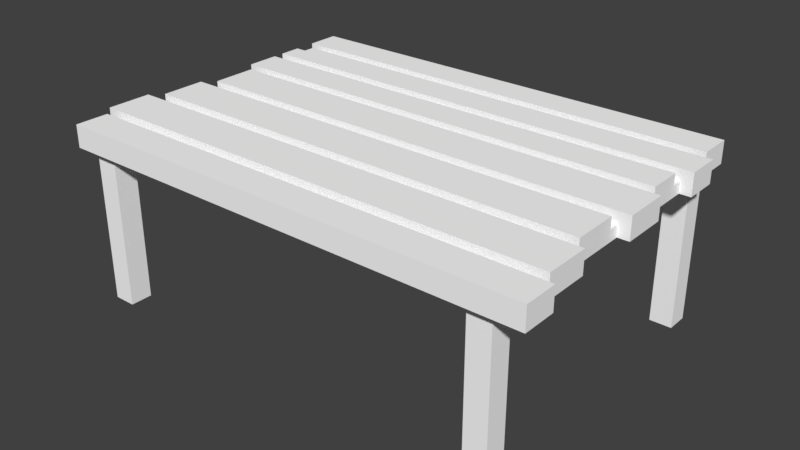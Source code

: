 # Source: WoodDesk01.blend  (saved by Blender 2.79.0; exported with 4.5.12 LTS)
import bpy
from mathutils import Matrix  # noqa: F401  (used for matrix-valued properties, if any)

bpy.ops.wm.read_factory_settings(use_empty=True)
scene = bpy.context.scene
scene.name = 'Scene'

# ---- collections
col_collection_1 = bpy.data.collections.new('Collection 1'); scene.collection.children.link(col_collection_1)

# ---- materials (node trees are filled in below, after node groups)
mat_palette = bpy.data.materials.new('palette')
mat_palette.alpha_threshold = 0.0
mat_palette.use_transparent_shadow = False
mat_palette.diffuse_color = (1.0, 1.0, 1.0, 1.0)
mat_palette.specular_color = (0.0, 0.0, 0.0)
mat_palette.roughness = 0.5
mat_palette.specular_intensity = 1.0

# ---- node groups
ng_auto_smooth = bpy.data.node_groups.new('Auto Smooth', 'GeometryNodeTree')
_s = ng_auto_smooth.interface.new_socket(name='Geometry', in_out='OUTPUT', socket_type='NodeSocketGeometry')
_s = ng_auto_smooth.interface.new_socket(name='Geometry', in_out='INPUT', socket_type='NodeSocketGeometry')
_s = ng_auto_smooth.interface.new_socket(name='Angle', in_out='INPUT', socket_type='NodeSocketFloat')
_s.subtype = 'ANGLE'
_s.min_value = 0.0
_s.max_value = 3.142
ng_auto_smooth.is_modifier = True
_N = ng_auto_smooth.nodes; _L = ng_auto_smooth.links
n0 = _N.new('NodeGroupOutput'); n0.name = 'Group Output'; n0.location = (480, -100)
n1 = _N.new('NodeGroupInput'); n1.name = 'Group Input'; n1.location = (-420, -300)
n2 = _N.new('NodeGroupInput'); n2.name = 'Group Input.001'; n2.location = (-60, -100)
n3 = _N.new('GeometryNodeSetShadeSmooth'); n3.name = 'Set Shade Smooth'; n3.location = (120, -100)
n3.domain = 'EDGE'
n4 = _N.new('GeometryNodeSetShadeSmooth'); n4.name = 'Set Shade Smooth.001'; n4.location = (300, -100)
n5 = _N.new('GeometryNodeInputMeshEdgeAngle'); n5.name = 'Edge Angle'; n5.location = (-420, -220)
n6 = _N.new('GeometryNodeInputEdgeSmooth'); n6.name = 'Is Edge Smooth'; n6.location = (-60, -160)
n7 = _N.new('GeometryNodeInputShadeSmooth'); n7.name = 'Is Face Smooth'; n7.location = (-240, -340)
n8 = _N.new('FunctionNodeBooleanMath'); n8.name = 'Boolean Math'; n8.location = (-60, -220)
n9 = _N.new('FunctionNodeCompare'); n9.name = 'Compare'; n9.location = (-240, -180)
n9.operation = 'LESS_EQUAL'
_L.new(n5.outputs[0], n9.inputs[0])
_L.new(n4.outputs[0], n0.inputs[0])
_L.new(n1.outputs[1], n9.inputs[1])
_L.new(n9.outputs[0], n8.inputs[0])
_L.new(n7.outputs[0], n8.inputs[1])
_L.new(n2.outputs[0], n3.inputs[0])
_L.new(n6.outputs[0], n3.inputs[1])
_L.new(n3.outputs[0], n4.inputs[0])
_L.new(n8.outputs[0], n3.inputs[2])
n0.is_active_output = True

# ---- material node trees

# ---- world
world_world = bpy.data.worlds.new('World'); scene.world = world_world
world_world.color = (0.05088, 0.05088, 0.05088)
world_world.use_sun_shadow = False
world_world.sun_shadow_jitter_overblur = 0.0
world_world.cycles.sampling_method = 'MANUAL'

# ---- meshes
me_wooddesk01 = bpy.data.meshes.new('WoodDesk01')
me_wooddesk01.from_pydata([(-2.057, 1.6, 1.0), (-2.057, 1.4, 0.6), (-2.057, 1.4, 1.0), (-2.057, 1.6, 0.6), (-1.957, 1.5, 1.1), (-1.957, 1.4, 1.0), (-1.957, 1.4, 1.4), (-1.957, 1.5, 1.0), (-1.957, 1.5, 0.6), (-1.957, 1.4, 0.5), (-1.957, 1.4, 0.6), (-1.957, 1.5, 0.5), (-1.957, 1.4, 0.1), (-1.957, 1.5, -0.8), (-1.957, 1.4, -0.9), (-1.957, 1.4, -0.5), (-1.957, 1.5, -0.9), (-1.957, 1.4, -1.1), (-1.957, 1.6, 1.4), (-1.957, 1.6, 1.1), (-1.957, 1.6, 0.5), (-1.957, 1.6, 0.1), (-1.957, 1.6, -0.5), (-1.957, 1.6, -0.8), (-1.957, 1.6, -0.9), (-1.957, 1.6, -1.1), (-1.957, 1.6, -1.3), (-1.957, 1.4, -1.6), (-1.957, 1.4, -1.3), (-1.957, 1.6, -1.6), (-1.857, 1.4, 1.3), (-1.857, 0.0, 1.1), (-1.857, 0.0, 1.3), (-1.857, 1.4, 1.1), (-1.857, 1.4, -1.3), (-1.857, 0.0, -1.5), (-1.857, 0.0, -1.3), (-1.857, 1.4, -1.5), (-1.857, 1.5, 0.1), (-1.857, 1.4, 0.0), (-1.857, 1.4, 0.1), (-1.857, 1.5, 0.0), (-1.857, 1.4, -0.4), (-1.857, 1.5, -0.4), (-1.857, 1.4, -0.5), (-1.857, 1.5, -0.5), (-1.857, 1.5, -1.2), (-1.857, 1.4, -1.1), (-1.857, 1.5, -1.3), (-1.857, 1.6, 0.0), (-1.857, 1.6, -0.4), (-1.857, 1.6, -1.1), (-1.857, 1.6, -1.2), (1.843, 1.4, 1.3), (1.843, 0.0, 1.1), (1.843, 0.0, 1.3), (1.843, 1.4, 1.1), (1.843, 1.4, -1.3), (1.843, 0.0, -1.5), (1.843, 0.0, -1.3), (1.843, 1.4, -1.5), (-1.657, 0.0, 1.3), (-1.657, 0.0, 1.1), (-1.657, 1.4, 1.3), (-1.657, 1.4, 1.1), (-1.657, 0.0, -1.3), (-1.657, 0.0, -1.5), (-1.657, 1.4, -1.3), (-1.657, 1.4, -1.5), (2.043, 0.0, 1.3), (2.043, 0.0, 1.1), (2.043, 1.4, 1.3), (2.043, 1.4, 1.1), (2.043, 0.0, -1.3), (2.043, 0.0, -1.5), (2.043, 1.4, -1.3), (2.043, 1.4, -1.5), (2.043, 1.4, -1.2), (2.043, 1.5, -1.2), (2.043, 1.5, -1.3), (2.143, 1.4, 0.6), (2.143, 1.4, 0.5), (2.143, 1.5, 0.6), (2.143, 1.4, 0.0), (2.143, 1.5, 0.5), (2.143, 1.5, 0.1), (2.143, 1.5, 0.0), (2.143, 1.4, -0.4), (2.143, 1.4, -0.9), (2.143, 1.5, -0.4), (2.143, 1.5, -0.5), (2.143, 1.5, -0.8), (2.143, 1.5, -0.9), (2.143, 1.6, 0.5), (2.143, 1.6, 0.1), (2.143, 1.6, -0.5), (2.143, 1.6, -0.8), (2.143, 1.4, -1.3), (2.143, 1.4, -1.6), (2.143, 1.6, -1.3), (2.143, 1.6, -1.6), (2.243, 1.4, 1.1), (2.243, 1.4, 1.0), (2.243, 1.5, 1.1), (2.243, 1.4, 0.6), (2.243, 1.5, 1.0), (2.243, 1.6, 1.0), (2.243, 1.6, 0.6), (2.243, 1.4, 0.0), (2.243, 1.4, -0.4), (2.243, 1.6, 0.0), (2.243, 1.6, -0.4), (2.243, 1.4, -0.9), (2.243, 1.4, -1.2), (2.243, 1.6, -0.9), (2.243, 1.6, -1.2), (2.343, 1.4, 1.4), (2.343, 1.4, 1.1), (2.343, 1.6, 1.4), (2.343, 1.6, 1.1)], [], [(0, 1, 2), (3, 1, 0), (4, 5, 6), (7, 5, 4), (8, 9, 10), (11, 12, 9), (11, 9, 8), (13, 14, 15), (16, 17, 14), (16, 14, 13), (18, 4, 6), (19, 4, 18), (20, 12, 11), (21, 12, 20), (22, 13, 15), (23, 13, 22), (24, 17, 16), (25, 17, 24), (26, 27, 28), (29, 27, 26), (30, 31, 32), (33, 31, 30), (34, 35, 36), (37, 35, 34), (38, 39, 40), (41, 42, 39), (41, 39, 38), (43, 44, 42), (43, 42, 41), (45, 44, 43), (46, 34, 47), (48, 34, 46), (49, 43, 41), (50, 43, 49), (51, 46, 47), (52, 46, 51), (53, 54, 55), (56, 54, 53), (57, 58, 59), (60, 58, 57), (61, 62, 63), (63, 62, 64), (65, 66, 67), (67, 66, 68), (69, 70, 71), (71, 70, 72), (73, 74, 75), (75, 74, 76), (77, 75, 78), (78, 75, 79), (80, 81, 82), (81, 83, 84), (82, 81, 84), (84, 83, 85), (85, 83, 86), (87, 88, 89), (89, 88, 90), (90, 88, 91), (91, 88, 92), (84, 85, 93), (93, 85, 94), (90, 91, 95), (95, 91, 96), (97, 98, 99), (99, 98, 100), (101, 102, 103), (102, 104, 105), (103, 102, 105), (105, 104, 106), (106, 104, 107), (108, 109, 110), (110, 109, 111), (112, 113, 114), (114, 113, 115), (116, 117, 118), (118, 117, 119), (116, 18, 6), (118, 18, 116), (61, 30, 32), (63, 30, 61), (69, 53, 55), (71, 53, 69), (5, 0, 2), (7, 0, 5), (105, 0, 7), (106, 0, 105), (84, 20, 11), (93, 20, 84), (86, 49, 41), (108, 86, 83), (110, 49, 86), (110, 86, 108), (44, 22, 15), (45, 22, 44), (90, 22, 45), (95, 22, 90), (92, 24, 16), (112, 92, 88), (114, 24, 92), (114, 92, 112), (34, 26, 28), (48, 26, 34), (65, 34, 36), (67, 34, 65), (73, 57, 59), (75, 57, 73), (79, 26, 48), (97, 79, 75), (99, 26, 79), (99, 79, 97), (31, 33, 62), (62, 33, 64), (54, 56, 70), (70, 56, 72), (4, 19, 103), (101, 103, 117), (103, 19, 119), (117, 103, 119), (1, 3, 10), (10, 3, 8), (8, 3, 82), (80, 82, 104), (82, 3, 107), (104, 82, 107), (12, 21, 40), (40, 21, 38), (38, 21, 85), (85, 21, 94), (43, 50, 89), (87, 89, 109), (89, 50, 111), (109, 89, 111), (13, 23, 91), (91, 23, 96), (17, 25, 47), (47, 25, 51), (46, 52, 78), (77, 78, 113), (78, 52, 115), (113, 78, 115), (35, 37, 66), (66, 37, 68), (58, 60, 74), (74, 60, 76), (27, 29, 98), (98, 29, 100), (31, 61, 32), (62, 61, 31), (54, 69, 55), (70, 69, 54), (35, 65, 36), (66, 65, 35), (58, 73, 59), (74, 73, 58), (30, 116, 6), (63, 116, 30), (53, 116, 63), (71, 116, 53), (33, 30, 6), (64, 53, 63), (56, 53, 64), (72, 116, 71), (101, 116, 72), (117, 116, 101), (5, 56, 64), (5, 33, 6), (5, 101, 72), (5, 72, 56), (5, 64, 33), (102, 101, 5), (1, 5, 2), (1, 102, 5), (10, 102, 1), (80, 102, 10), (104, 102, 80), (9, 80, 10), (81, 80, 9), (12, 81, 9), (40, 81, 12), (39, 81, 40), (83, 81, 39), (42, 83, 39), (42, 108, 83), (87, 108, 42), (109, 108, 87), (44, 87, 42), (14, 44, 15), (88, 87, 44), (88, 44, 14), (17, 88, 14), (17, 112, 88), (47, 112, 17), (77, 112, 47), (113, 112, 77), (34, 77, 47), (67, 77, 34), (57, 77, 67), (75, 77, 57), (37, 34, 28), (68, 57, 67), (60, 57, 68), (76, 97, 75), (27, 60, 68), (27, 76, 60), (27, 37, 28), (27, 68, 37), (98, 97, 76), (98, 76, 27), (4, 103, 7), (7, 103, 105), (8, 82, 11), (11, 82, 84), (38, 85, 41), (41, 85, 86), (43, 89, 45), (45, 89, 90), (13, 91, 16), (16, 91, 92), (46, 78, 48), (48, 78, 79), (18, 118, 19), (19, 118, 119), (0, 106, 3), (3, 106, 107), (20, 93, 21), (21, 93, 94), (49, 110, 50), (50, 110, 111), (22, 95, 23), (23, 95, 96), (24, 114, 25), (25, 114, 51), (51, 114, 52), (52, 114, 115), (26, 99, 29), (29, 99, 100)])
me_wooddesk01.polygons.foreach_set('use_smooth', [True] * 236)
_uv = me_wooddesk01.uv_layers.new(name='UVMap')
_uv.uv.foreach_set('vector', [0.8652, 0.5, 0.8652, 0.5, 0.8652, 0.5, 0.8652, 0.5, 0.8652, 0.5, 0.8652, 0.5, 0.8691, 0.5, 0.8691, 0.5, 0.8691, 0.5, 0.8691, 0.5, 0.8691, 0.5, 0.8691, 0.5, 0.8652, 0.5, 0.8652, 0.5, 0.8652, 0.5, 0.8691, 0.5, 0.8691, 0.5, 0.8691, 0.5, 0.8652, 0.5, 0.8652, 0.5, 0.8652, 0.5, 0.8691, 0.5, 0.8691, 0.5, 0.8691, 0.5, 0.8652, 0.5, 0.8652, 0.5, 0.8652, 0.5, 0.8691, 0.5, 0.8691, 0.5, 0.8691, 0.5, 0.8691, 0.5, 0.8691, 0.5, 0.8691, 0.5, 0.8691, 0.5, 0.8691, 0.5, 0.8691, 0.5, 0.8691, 0.5, 0.8691, 0.5, 0.8691, 0.5, 0.8691, 0.5, 0.8691, 0.5, 0.8691, 0.5, 0.8691, 0.5, 0.8691, 0.5, 0.8691, 0.5, 0.8691, 0.5, 0.8691, 0.5, 0.8691, 0.5, 0.8652, 0.5, 0.8652, 0.5, 0.8652, 0.5, 0.8652, 0.5, 0.8652, 0.5, 0.8652, 0.5, 0.8691, 0.5, 0.8691, 0.5, 0.8691, 0.5, 0.8691, 0.5, 0.8691, 0.5, 0.8691, 0.5, 0.8691, 0.5, 0.8691, 0.5, 0.8691, 0.5, 0.8691, 0.5, 0.8691, 0.5, 0.8691, 0.5, 0.8691, 0.5, 0.8691, 0.5, 0.8691, 0.5, 0.8691, 0.5, 0.8691, 0.5, 0.8691, 0.5, 0.8691, 0.5, 0.8691, 0.5, 0.8691, 0.5, 0.8652, 0.5, 0.8652, 0.5, 0.8652, 0.5, 0.8691, 0.5, 0.8691, 0.5, 0.8691, 0.5, 0.8691, 0.5, 0.8691, 0.5, 0.8691, 0.5, 0.8652, 0.5, 0.8652, 0.5, 0.8652, 0.5, 0.8691, 0.5, 0.8691, 0.5, 0.8691, 0.5, 0.8652, 0.5, 0.8652, 0.5, 0.8652, 0.5, 0.8652, 0.5, 0.8652, 0.5, 0.8652, 0.5, 0.8652, 0.5, 0.8652, 0.5, 0.8652, 0.5, 0.8652, 0.5, 0.8652, 0.5, 0.8652, 0.5, 0.8652, 0.5, 0.8652, 0.5, 0.8652, 0.5, 0.8652, 0.5, 0.8652, 0.5, 0.8652, 0.5, 0.8691, 0.5, 0.8691, 0.5, 0.8691, 0.5, 0.8691, 0.5, 0.8691, 0.5, 0.8691, 0.5, 0.8691, 0.5, 0.8691, 0.5, 0.8691, 0.5, 0.8691, 0.5, 0.8691, 0.5, 0.8691, 0.5, 0.8691, 0.5, 0.8691, 0.5, 0.8691, 0.5, 0.8691, 0.5, 0.8691, 0.5, 0.8691, 0.5, 0.8691, 0.5, 0.8691, 0.5, 0.8691, 0.5, 0.8691, 0.5, 0.8691, 0.5, 0.8691, 0.5, 0.8691, 0.5, 0.8691, 0.5, 0.8691, 0.5, 0.8691, 0.5, 0.8691, 0.5, 0.8691, 0.5, 0.8691, 0.5, 0.8691, 0.5, 0.8691, 0.5, 0.8691, 0.5, 0.8691, 0.5, 0.8691, 0.5, 0.8652, 0.5, 0.8652, 0.5, 0.8652, 0.5, 0.8652, 0.5, 0.8652, 0.5, 0.8652, 0.5, 0.8652, 0.5, 0.8652, 0.5, 0.8652, 0.5, 0.8691, 0.5, 0.8691, 0.5, 0.8691, 0.5, 0.8652, 0.5, 0.8652, 0.5, 0.8652, 0.5, 0.8691, 0.5, 0.8691, 0.5, 0.8691, 0.5, 0.8691, 0.5, 0.8691, 0.5, 0.8691, 0.5, 0.8691, 0.5, 0.8691, 0.5, 0.8691, 0.5, 0.8691, 0.5, 0.8691, 0.5, 0.8691, 0.5, 0.8691, 0.5, 0.8691, 0.5, 0.8691, 0.5, 0.8691, 0.5, 0.8691, 0.5, 0.8691, 0.5, 0.8691, 0.5, 0.8691, 0.5, 0.8691, 0.5, 0.8691, 0.5, 0.8691, 0.5, 0.8691, 0.5, 0.8691, 0.5, 0.8691, 0.5, 0.8691, 0.5, 0.8691, 0.5, 0.8691, 0.5, 0.8691, 0.5, 0.8691, 0.5, 0.8691, 0.5, 0.8691, 0.5, 0.8691, 0.5, 0.8691, 0.5, 0.8691, 0.5, 0.8691, 0.5, 0.8691, 0.5, 0.8691, 0.5, 0.8652, 0.5, 0.8652, 0.5, 0.8652, 0.5, 0.8691, 0.5, 0.8691, 0.5, 0.8691, 0.5, 0.8652, 0.5, 0.8652, 0.5, 0.8652, 0.5, 0.8652, 0.5, 0.8652, 0.5, 0.8652, 0.5, 0.8652, 0.5, 0.8652, 0.5, 0.8652, 0.5, 0.8652, 0.5, 0.8652, 0.5, 0.8652, 0.5, 0.8652, 0.5, 0.8652, 0.5, 0.8652, 0.5, 0.8652, 0.5, 0.8652, 0.5, 0.8652, 0.5, 0.8691, 0.5, 0.8691, 0.5, 0.8691, 0.5, 0.8691, 0.5, 0.8691, 0.5, 0.8691, 0.5, 0.8691, 0.5, 0.8691, 0.5, 0.8691, 0.5, 0.8691, 0.5, 0.8691, 0.5, 0.8691, 0.5, 0.8691, 0.5, 0.8691, 0.5, 0.8691, 0.5, 0.8691, 0.5, 0.8691, 0.5, 0.8691, 0.5, 0.8691, 0.5, 0.8691, 0.5, 0.8691, 0.5, 0.8691, 0.5, 0.8691, 0.5, 0.8691, 0.5, 0.8652, 0.5, 0.8652, 0.5, 0.8652, 0.5, 0.8652, 0.5, 0.8652, 0.5, 0.8652, 0.5, 0.8652, 0.5, 0.8652, 0.5, 0.8652, 0.5, 0.8652, 0.5, 0.8652, 0.5, 0.8652, 0.5, 0.8691, 0.5, 0.8691, 0.5, 0.8691, 0.5, 0.8691, 0.5, 0.8691, 0.5, 0.8691, 0.5, 0.8652, 0.5, 0.8652, 0.5, 0.8652, 0.5, 0.8652, 0.5, 0.8652, 0.5, 0.8652, 0.5, 0.8652, 0.5, 0.8652, 0.5, 0.8652, 0.5, 0.8652, 0.5, 0.8652, 0.5, 0.8652, 0.5, 0.8691, 0.5, 0.8691, 0.5, 0.8691, 0.5, 0.8691, 0.5, 0.8691, 0.5, 0.8691, 0.5, 0.8691, 0.5, 0.8691, 0.5, 0.8691, 0.5, 0.8691, 0.5, 0.8691, 0.5, 0.8691, 0.5, 0.8652, 0.5, 0.8652, 0.5, 0.8652, 0.5, 0.8652, 0.5, 0.8652, 0.5, 0.8652, 0.5, 0.8652, 0.5, 0.8652, 0.5, 0.8652, 0.5, 0.8652, 0.5, 0.8652, 0.5, 0.8652, 0.5, 0.8691, 0.5, 0.8691, 0.5, 0.8691, 0.5, 0.8691, 0.5, 0.8691, 0.5, 0.8691, 0.5, 0.8691, 0.5, 0.8691, 0.5, 0.8691, 0.5, 0.8691, 0.5, 0.8691, 0.5, 0.8691, 0.5, 0.8691, 0.5, 0.8691, 0.5, 0.8691, 0.5, 0.8691, 0.5, 0.8691, 0.5, 0.8691, 0.5, 0.8691, 0.5, 0.8691, 0.5, 0.8691, 0.5, 0.8691, 0.5, 0.8691, 0.5, 0.8691, 0.5, 0.8691, 0.5, 0.8691, 0.5, 0.8691, 0.5, 0.8691, 0.5, 0.8691, 0.5, 0.8691, 0.5, 0.8691, 0.5, 0.8691, 0.5, 0.8691, 0.5, 0.8691, 0.5, 0.8691, 0.5, 0.8691, 0.5, 0.8691, 0.5, 0.8691, 0.5, 0.8691, 0.5, 0.8691, 0.5, 0.8691, 0.5, 0.8691, 0.5, 0.8691, 0.5, 0.8691, 0.5, 0.8691, 0.5, 0.8691, 0.5, 0.8691, 0.5, 0.8691, 0.5, 0.8691, 0.5, 0.8691, 0.5, 0.8691, 0.5, 0.8691, 0.5, 0.8691, 0.5, 0.8691, 0.5, 0.8652, 0.5, 0.8652, 0.5, 0.8652, 0.5, 0.8652, 0.5, 0.8652, 0.5, 0.8652, 0.5, 0.8652, 0.5, 0.8652, 0.5, 0.8652, 0.5, 0.8652, 0.5, 0.8652, 0.5, 0.8652, 0.5, 0.8652, 0.5, 0.8652, 0.5, 0.8652, 0.5, 0.8652, 0.5, 0.8652, 0.5, 0.8652, 0.5, 0.8691, 0.5, 0.8691, 0.5, 0.8691, 0.5, 0.8691, 0.5, 0.8691, 0.5, 0.8691, 0.5, 0.8691, 0.5, 0.8691, 0.5, 0.8691, 0.5, 0.8691, 0.5, 0.8691, 0.5, 0.8691, 0.5, 0.8652, 0.5, 0.8652, 0.5, 0.8652, 0.5, 0.8652, 0.5, 0.8652, 0.5, 0.8652, 0.5, 0.8652, 0.5, 0.8652, 0.5, 0.8652, 0.5, 0.8652, 0.5, 0.8652, 0.5, 0.8652, 0.5, 0.8691, 0.5, 0.8691, 0.5, 0.8691, 0.5, 0.8691, 0.5, 0.8691, 0.5, 0.8691, 0.5, 0.8652, 0.5, 0.8652, 0.5, 0.8652, 0.5, 0.8652, 0.5, 0.8652, 0.5, 0.8652, 0.5, 0.8652, 0.5, 0.8652, 0.5, 0.8652, 0.5, 0.8652, 0.5, 0.8652, 0.5, 0.8652, 0.5, 0.8652, 0.5, 0.8652, 0.5, 0.8652, 0.5, 0.8652, 0.5, 0.8652, 0.5, 0.8652, 0.5, 0.8691, 0.5, 0.8691, 0.5, 0.8691, 0.5, 0.8691, 0.5, 0.8691, 0.5, 0.8691, 0.5, 0.8691, 0.5, 0.8691, 0.5, 0.8691, 0.5, 0.8691, 0.5, 0.8691, 0.5, 0.8691, 0.5, 0.8691, 0.5, 0.8691, 0.5, 0.8691, 0.5, 0.8691, 0.5, 0.8691, 0.5, 0.8691, 0.5, 0.8691, 0.5, 0.8691, 0.5, 0.8691, 0.5, 0.8691, 0.5, 0.8691, 0.5, 0.8691, 0.5, 0.8691, 0.5, 0.8691, 0.5, 0.8691, 0.5, 0.8691, 0.5, 0.8691, 0.5, 0.8691, 0.5, 0.8691, 0.5, 0.8691, 0.5, 0.8691, 0.5, 0.8691, 0.5, 0.8691, 0.5, 0.8691, 0.5, 0.8691, 0.5, 0.8691, 0.5, 0.8691, 0.5, 0.8691, 0.5, 0.8691, 0.5, 0.8691, 0.5, 0.8691, 0.5, 0.8691, 0.5, 0.8691, 0.5, 0.8691, 0.5, 0.8691, 0.5, 0.8691, 0.5, 0.8691, 0.5, 0.8691, 0.5, 0.8691, 0.5, 0.8691, 0.5, 0.8691, 0.5, 0.8691, 0.5, 0.8691, 0.5, 0.8691, 0.5, 0.8691, 0.5, 0.8691, 0.5, 0.8691, 0.5, 0.8691, 0.5, 0.8691, 0.5, 0.8691, 0.5, 0.8691, 0.5, 0.8691, 0.5, 0.8691, 0.5, 0.8691, 0.5, 0.8691, 0.5, 0.8691, 0.5, 0.8691, 0.5, 0.8691, 0.5, 0.8691, 0.5, 0.8691, 0.5, 0.8691, 0.5, 0.8691, 0.5, 0.8691, 0.5, 0.8691, 0.5, 0.8691, 0.5, 0.8691, 0.5, 0.8691, 0.5, 0.8691, 0.5, 0.8691, 0.5, 0.8691, 0.5, 0.8691, 0.5, 0.8691, 0.5, 0.8691, 0.5, 0.8691, 0.5, 0.8691, 0.5, 0.8691, 0.5, 0.8691, 0.5, 0.8691, 0.5, 0.8652, 0.5, 0.8652, 0.5, 0.8652, 0.5, 0.8652, 0.5, 0.8652, 0.5, 0.8652, 0.5, 0.8652, 0.5, 0.8652, 0.5, 0.8652, 0.5, 0.8652, 0.5, 0.8652, 0.5, 0.8652, 0.5, 0.8652, 0.5, 0.8652, 0.5, 0.8652, 0.5, 0.8652, 0.5, 0.8652, 0.5, 0.8652, 0.5, 0.8652, 0.5, 0.8652, 0.5, 0.8652, 0.5, 0.8691, 0.5, 0.8691, 0.5, 0.8691, 0.5, 0.8691, 0.5, 0.8691, 0.5, 0.8691, 0.5, 0.8691, 0.5, 0.8691, 0.5, 0.8691, 0.5, 0.8691, 0.5, 0.8691, 0.5, 0.8691, 0.5, 0.8652, 0.5, 0.8652, 0.5, 0.8652, 0.5, 0.8652, 0.5, 0.8652, 0.5, 0.8652, 0.5, 0.8652, 0.5, 0.8652, 0.5, 0.8652, 0.5, 0.8652, 0.5, 0.8652, 0.5, 0.8652, 0.5, 0.8691, 0.5, 0.8691, 0.5, 0.8691, 0.5, 0.8691, 0.5, 0.8691, 0.5, 0.8691, 0.5, 0.8691, 0.5, 0.8691, 0.5, 0.8691, 0.5, 0.8691, 0.5, 0.8691, 0.5, 0.8691, 0.5, 0.8652, 0.5, 0.8652, 0.5, 0.8652, 0.5, 0.8652, 0.5, 0.8652, 0.5, 0.8652, 0.5, 0.8652, 0.5, 0.8652, 0.5, 0.8652, 0.5, 0.8652, 0.5, 0.8652, 0.5, 0.8652, 0.5, 0.8652, 0.5, 0.8652, 0.5, 0.8652, 0.5, 0.8652, 0.5, 0.8652, 0.5, 0.8652, 0.5, 0.8652, 0.5, 0.8652, 0.5, 0.8652, 0.5, 0.8652, 0.5, 0.8652, 0.5, 0.8652, 0.5, 0.8652, 0.5, 0.8652, 0.5, 0.8652, 0.5, 0.8691, 0.5, 0.8691, 0.5, 0.8691, 0.5, 0.8691, 0.5, 0.8691, 0.5, 0.8691, 0.5, 0.8691, 0.5, 0.8691, 0.5, 0.8691, 0.5, 0.8691, 0.5, 0.8691, 0.5, 0.8691, 0.5, 0.8691, 0.5, 0.8691, 0.5, 0.8691, 0.5, 0.8691, 0.5, 0.8691, 0.5, 0.8691, 0.5, 0.8691, 0.5, 0.8691, 0.5, 0.8691, 0.5, 0.8691, 0.5, 0.8691, 0.5, 0.8691, 0.5, 0.8691, 0.5, 0.8691, 0.5, 0.8691, 0.5, 0.8691, 0.5, 0.8691, 0.5, 0.8691, 0.5, 0.8691, 0.5, 0.8691, 0.5, 0.8691, 0.5, 0.8691, 0.5, 0.8691, 0.5, 0.8691, 0.5, 0.8652, 0.5, 0.8652, 0.5, 0.8652, 0.5, 0.8652, 0.5, 0.8652, 0.5, 0.8652, 0.5, 0.8691, 0.5, 0.8691, 0.5, 0.8691, 0.5, 0.8691, 0.5, 0.8691, 0.5, 0.8691, 0.5, 0.8691, 0.5, 0.8691, 0.5, 0.8691, 0.5, 0.8691, 0.5, 0.8691, 0.5, 0.8691, 0.5, 0.8691, 0.5, 0.8691, 0.5, 0.8691, 0.5, 0.8691, 0.5, 0.8691, 0.5, 0.8691, 0.5, 0.8652, 0.5, 0.8652, 0.5, 0.8652, 0.5, 0.8652, 0.5, 0.8652, 0.5, 0.8652, 0.5, 0.8691, 0.5, 0.8691, 0.5, 0.8691, 0.5, 0.8691, 0.5, 0.8691, 0.5, 0.8691, 0.5, 0.8652, 0.5, 0.8652, 0.5, 0.8652, 0.5, 0.8652, 0.5, 0.8652, 0.5, 0.8652, 0.5, 0.8691, 0.5, 0.8691, 0.5, 0.8691, 0.5, 0.8691, 0.5, 0.8691, 0.5, 0.8691, 0.5, 0.8652, 0.5, 0.8652, 0.5, 0.8652, 0.5, 0.8652, 0.5, 0.8652, 0.5, 0.8652, 0.5, 0.8691, 0.5, 0.8691, 0.5, 0.8691, 0.5, 0.8691, 0.5, 0.8691, 0.5, 0.8691, 0.5, 0.8652, 0.5, 0.8652, 0.5, 0.8652, 0.5, 0.8652, 0.5, 0.8652, 0.5, 0.8652, 0.5, 0.8652, 0.5, 0.8652, 0.5, 0.8652, 0.5, 0.8652, 0.5, 0.8652, 0.5, 0.8652, 0.5, 0.8691, 0.5, 0.8691, 0.5, 0.8691, 0.5, 0.8691, 0.5, 0.8691, 0.5, 0.8691, 0.5])
me_wooddesk01.materials.append(mat_palette)
me_wooddesk01.use_remesh_preserve_volume = False
me_wooddesk01.use_remesh_preserve_attributes = False
me_wooddesk01.use_mirror_vertex_groups = False
me_wooddesk01.update()

# ---- objects
ob_wooddesk01 = bpy.data.objects.new('WoodDesk01', me_wooddesk01)

# ---- transforms, parenting, visibility, modifiers, constraints
ob_wooddesk01.location = (0.0, 0.0, 0.0)
ob_wooddesk01.rotation_euler = (1.571, -0.0, 0.0)
ob_wooddesk01.lineart.crease_threshold = 0.0
_m = ob_wooddesk01.modifiers.new('Auto Smooth', 'NODES')
_m.node_group = ng_auto_smooth
_gi = [s.identifier for s in ng_auto_smooth.interface.items_tree if s.item_type == 'SOCKET' and s.in_out == 'INPUT']
_m[_gi[1]] = 0.5236  # Angle

# ---- collection membership
col_collection_1.objects.link(ob_wooddesk01)

# ---- scene / render settings (as saved in the file)
scene.frame_start = 1; scene.frame_end = 250; scene.frame_set(3)
scene.render.engine = 'BLENDER_EEVEE_NEXT'
scene.render.resolution_percentage = 50
scene.render.dither_intensity = 0.0
scene.cycles.use_denoising = False
scene.cycles.samples = 128
scene.cycles.sampling_pattern = 'TABULATED_SOBOL'
scene.cycles.use_adaptive_sampling = False
scene.cycles.use_light_tree = False
scene.cycles.blur_glossy = 0.0
scene.cycles.sample_clamp_indirect = 0.0
scene.view_settings.view_transform = 'Standard'
bpy.context.view_layer.update()

# ---- added for rendering (the .blend has no active camera and no usable light): camera, sun
cam_auto = bpy.data.cameras.new('AutoCamera')
cam_auto.lens = 50.0
cam_auto.sensor_width = 36.0
cam_auto.clip_end = 1000.0
ob_auto_camera = bpy.data.objects.new('AutoCamera', cam_auto)
scene.collection.objects.link(ob_auto_camera)
ob_auto_camera.location = (5.28772, -6.07374, 4.91583)
ob_auto_camera.rotation_euler = (1.09748, -7.21219e-08, 0.694738)
scene.camera = ob_auto_camera
light_auto_sun = bpy.data.lights.new('AutoSun', 'SUN')
light_auto_sun.energy = 3.0
light_auto_sun.angle = 0.0523599
ob_auto_sun = bpy.data.objects.new('AutoSun', light_auto_sun)
scene.collection.objects.link(ob_auto_sun)
ob_auto_sun.rotation_euler = (0.872665, 0.174533, 0.523599)
bpy.context.view_layer.update()
